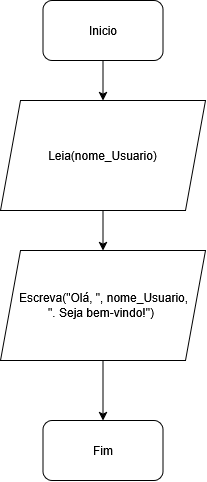

The diagram above was exported from draw.io. Its source (the exported page's mxGraphModel, read from the mxfile embedded in the PNG):
<mxGraphModel dx="1030" dy="563" grid="1" gridSize="10" guides="1" tooltips="1" connect="1" arrows="1" fold="1" page="1" pageScale="1" pageWidth="827" pageHeight="1169" math="0" shadow="0">
  <root>
    <mxCell id="0" />
    <mxCell id="1" parent="0" />
    <mxCell id="5pKENpNrix0TK6J-oWWz-4" edge="1" parent="1" source="5pKENpNrix0TK6J-oWWz-1" style="edgeStyle=orthogonalEdgeStyle;rounded=0;orthogonalLoop=1;jettySize=auto;html=1;" target="5pKENpNrix0TK6J-oWWz-3">
      <mxGeometry relative="1" as="geometry" />
    </mxCell>
    <mxCell id="5pKENpNrix0TK6J-oWWz-1" parent="1" style="rounded=1;whiteSpace=wrap;html=1;" value="Inicio" vertex="1">
      <mxGeometry height="60" width="120" x="342.5" y="40" as="geometry" />
    </mxCell>
    <mxCell id="5pKENpNrix0TK6J-oWWz-2" parent="1" style="rounded=1;whiteSpace=wrap;html=1;" value="Fim" vertex="1">
      <mxGeometry height="60" width="120" x="342.5" y="460" as="geometry" />
    </mxCell>
    <mxCell id="5pKENpNrix0TK6J-oWWz-7" edge="1" parent="1" source="5pKENpNrix0TK6J-oWWz-3" style="edgeStyle=orthogonalEdgeStyle;rounded=0;orthogonalLoop=1;jettySize=auto;html=1;" target="5pKENpNrix0TK6J-oWWz-6">
      <mxGeometry relative="1" as="geometry" />
    </mxCell>
    <mxCell id="5pKENpNrix0TK6J-oWWz-3" parent="1" style="shape=parallelogram;perimeter=parallelogramPerimeter;whiteSpace=wrap;html=1;shapeInside=1;fixedSize=1;" value="Leia(nome_Usuario)" vertex="1">
      <mxGeometry height="110" width="205" x="300" y="140" as="geometry" />
    </mxCell>
    <mxCell id="uoNgfDgttv7tQHB19_B6-1" edge="1" parent="1" source="5pKENpNrix0TK6J-oWWz-6" style="edgeStyle=orthogonalEdgeStyle;rounded=0;orthogonalLoop=1;jettySize=auto;html=1;" target="5pKENpNrix0TK6J-oWWz-2">
      <mxGeometry relative="1" as="geometry" />
    </mxCell>
    <mxCell id="5pKENpNrix0TK6J-oWWz-6" parent="1" style="shape=parallelogram;perimeter=parallelogramPerimeter;whiteSpace=wrap;html=1;shapeInside=1;fixedSize=1;" value="&lt;div&gt;&lt;br&gt;&lt;/div&gt;&lt;div&gt;&lt;br&gt;&lt;/div&gt;&lt;div&gt;&lt;br&gt;&lt;/div&gt;&lt;div&gt;&lt;br&gt;&lt;/div&gt;&lt;div&gt;Escreva(&quot;Olá, &quot;, nome_Usuario, &quot;. Seja bem-vindo!&quot;)&lt;/div&gt;" vertex="1">
      <mxGeometry height="110" width="205" x="300" y="290" as="geometry" />
    </mxCell>
  </root>
</mxGraphModel>